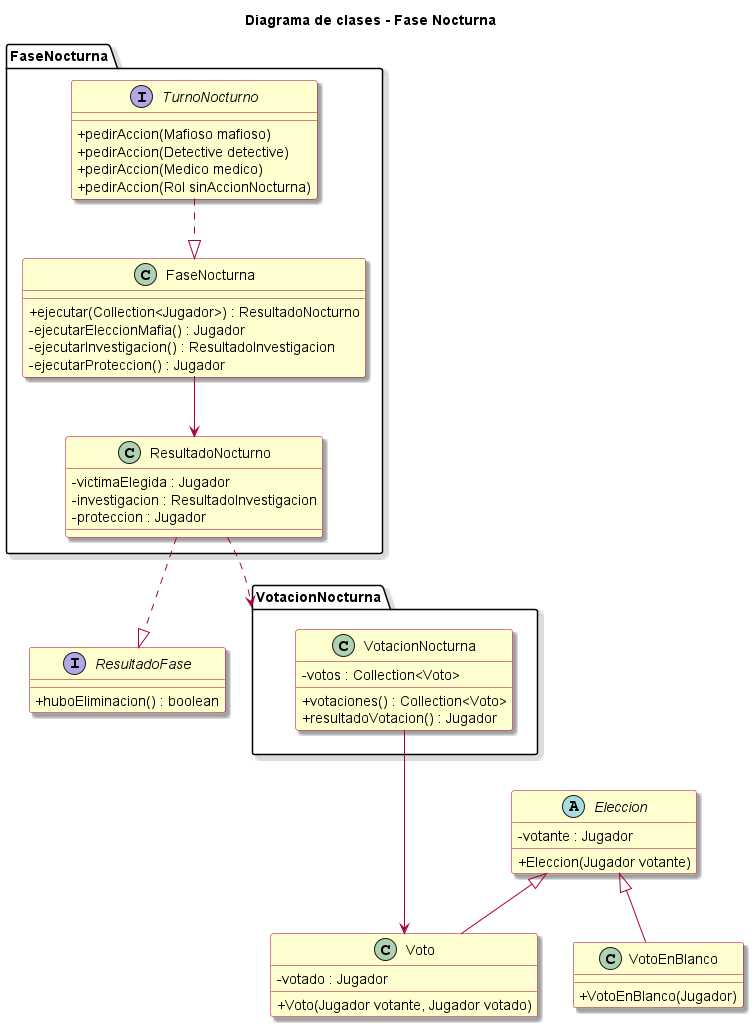

The diagram above was rendered by PlantUML. Its source (embedded in the PNG):
@startuml

!include estilos.puml
!include resultado_fase.puml
!include votacion_nocturna.puml

title Diagrama de clases - Fase Nocturna

package FaseNocturna {

    interface TurnoNocturno {
        + pedirAccion(Mafioso mafioso)
        + pedirAccion(Detective detective)
        + pedirAccion(Medico medico)
        + pedirAccion(Rol sinAccionNocturna)
    }

    class FaseNocturna {
        + ejecutar(Collection<Jugador>) : ResultadoNocturno
        - ejecutarEleccionMafia() : Jugador
        - ejecutarInvestigacion() : ResultadoInvestigacion
        - ejecutarProteccion() : Jugador
    }

    class ResultadoNocturno {
        - victimaElegida : Jugador
        - investigacion : ResultadoInvestigacion
        - proteccion : Jugador
    }

    TurnoNocturno ..|> FaseNocturna
    ResultadoNocturno ..|> ResultadoFase
    FaseNocturna --> ResultadoNocturno
}

ResultadoNocturno ..> VotacionNocturna

@enduml